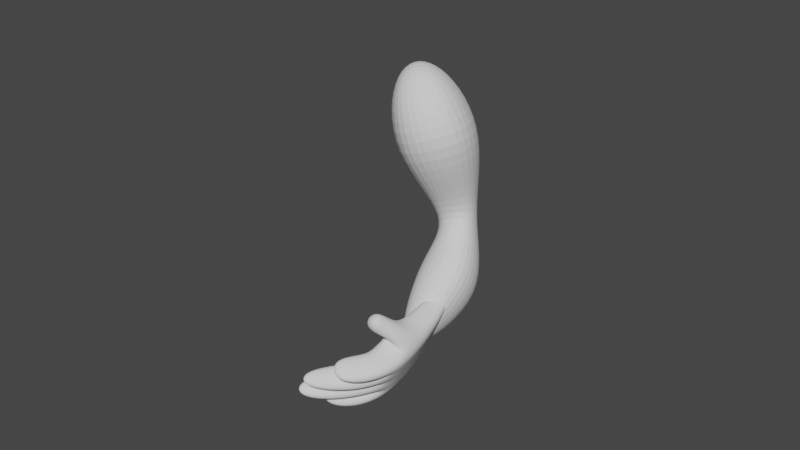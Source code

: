 # Source: parts_leg_d12_gorilla.blend  (saved by Blender 3.4.6; exported with 4.5.12 LTS)
import bpy
from mathutils import Matrix  # noqa: F401  (used for matrix-valued properties, if any)

bpy.ops.wm.read_factory_settings(use_empty=True)
scene = bpy.context.scene
scene.name = 'Scene'

# ---- collections
col_collection = bpy.data.collections.new('Collection'); scene.collection.children.link(col_collection)

# ---- world
world_world = bpy.data.worlds.new('World'); scene.world = world_world
world_world.use_nodes = True; world_world.node_tree.nodes.clear()
_N = world_world.node_tree.nodes; _L = world_world.node_tree.links
n0 = _N.new('ShaderNodeOutputWorld'); n0.name = 'World Output'; n0.location = (300, 300)
n1 = _N.new('ShaderNodeBackground'); n1.name = 'Background'; n1.location = (10, 300)
n1.inputs[0].default_value = (0.05088, 0.05088, 0.05088, 1.0)
_L.new(n1.outputs[0], n0.inputs[0])
n0.is_active_output = True
world_world.color = (0.05088, 0.05088, 0.05088)
world_world.use_sun_shadow = False
world_world.sun_shadow_jitter_overblur = 0.0

# ---- meshes
me_004 = bpy.data.meshes.new('立方体.004')
me_004.from_pydata([(-1.0, -1.0, -1.0), (-0.2146, -0.8135, 1.549), (-1.0, 1.0, -1.0), (-0.2146, 0.7626, 1.549), (1.0, -1.0, -1.0), (1.0, -0.8135, 1.549), (1.0, 1.0, -1.0), (1.0, 0.7626, 1.549), (-1.0, 0.0, -1.0), (-0.2146, 0.0, 1.549), (1.0, 0.0, -1.0), (1.0, 0.0, 1.549), (-0.2146, 0.5, 1.549), (1.0, 0.5, -1.0), (-1.0, 0.5, -1.0), (1.0, 0.5, 1.549), (-1.0, -0.5, -1.0), (1.0, -0.5, 1.549), (-0.2146, -0.5, 1.549), (1.0, -0.5, -1.0), (-1.0, -1.0, 0.0), (-1.0, 1.0, 0.0), (1.0, 1.0, 0.0), (1.0, -1.0, 0.0), (1.0, 0.0, 0.0), (-1.0, 0.0, 0.0), (1.0, 0.5, 0.0), (-1.0, 0.5, 0.0), (-1.0, -0.5, 0.0), (1.0, -0.5, 0.0), (-1.0, 1.0, -0.5), (1.0, 1.0, -0.5), (1.0, -1.0, -0.5), (1.0, 0.0, -0.5), (-1.0, 0.0, -0.5), (1.0, 0.5, -0.5), (-1.0, 0.5, -0.5), (-1.0, -0.5, -0.5), (1.0, -0.5, -0.5), (-1.0, -1.0, -0.5), (1.193, 1.0, -1.189), (-0.2713, 1.0, -1.701), (1.193, 0.5, -1.189), (-0.2713, 0.5, -1.701), (2.301, 0.8815, -1.768), (1.174, 0.8815, -2.132), (2.301, 0.6185, -1.768), (1.174, 0.6185, -2.132), (0.1551, 0.5, -1.874), (0.1551, -1.363e-08, -1.874), (1.62, 6.078e-09, -1.362), (1.62, 0.5, -1.362), (2.505, 0.3913, -2.584), (2.505, 0.1087, -2.584), (3.333, 0.1087, -2.295), (3.333, 0.3913, -2.295), (1.829, -0.5, -1.446), (1.829, 7.271e-09, -1.446), (0.3648, -1.243e-08, -1.959), (0.3648, -0.5, -1.959), (3.33, -0.3924, -2.335), (3.33, -0.1076, -2.335), (2.541, -0.1076, -2.671), (2.541, -0.3924, -2.671), (-0.295, -0.5, -1.692), (-0.295, -1.0, -1.692), (1.17, -1.0, -1.18), (1.17, -0.5, -1.18), (1.314, -0.614, -2.188), (1.314, -0.886, -2.188), (2.44, -0.886, -1.824), (2.44, -0.614, -1.824), (1.343, 1.672, -0.408), (2.053, 1.299, -0.408), (0.9341, 1.538, -0.8687), (1.726, 1.063, -0.8687), (1.757, 1.807, -0.5933), (2.468, 1.434, -0.5933), (1.502, 1.724, -0.8803), (2.213, 1.351, -0.8803), (-0.4838, -1.013, 0.3347), (10.07, 4.523, 4.228), (-0.1761, -0.07228, -0.1092), (8.908, 5.37, 3.334), (0.7862, -0.8885, 0.4363), (11.66, 4.038, 3.57), (1.094, 0.05179, -0.007651), (10.5, 4.885, 2.676), (2.482, 0.6041, 3.516), (2.863, 1.312, 3.232), (3.597, 1.089, 2.929), (3.217, 0.3805, 3.213), (5.884, 2.78, 5.143), (2.782, 5.038, 2.761), (7.052, 3.737, 0.9981), (10.15, 1.479, 3.38), (-0.9095, 2.175, 1.636), (3.911, 1.01, 1.548), (2.974, -0.7347, 2.246), (-2.411, -0.6194, 2.754)], [], [(27, 12, 3, 21), (21, 3, 7, 22), (29, 17, 5, 23), (23, 5, 1, 20), (4, 0, 65, 66), (17, 18, 1, 5), (15, 12, 9, 11), (13, 10, 50, 51), (26, 15, 11, 24), (28, 18, 9, 25), (22, 7, 15, 26), (2, 6, 40, 41), (7, 3, 12, 15), (25, 9, 12, 27), (20, 1, 18, 28), (11, 9, 18, 17), (8, 10, 57, 58), (24, 11, 17, 29), (33, 24, 29, 38), (39, 20, 28, 37), (34, 25, 27, 36), (31, 22, 26, 35), (37, 28, 25, 34), (35, 26, 24, 33), (32, 23, 20, 39), (38, 29, 23, 32), (21, 22, 73, 72), (36, 27, 21, 30), (14, 36, 30, 2), (2, 30, 31, 6), (19, 38, 32, 4), (4, 32, 39, 0), (13, 35, 33, 10), (16, 37, 34, 8), (6, 31, 35, 13), (8, 34, 36, 14), (0, 39, 37, 16), (10, 33, 38, 19), (41, 40, 44, 45), (14, 2, 41, 43), (6, 13, 42, 40), (13, 14, 43, 42), (45, 44, 46, 47), (42, 43, 47, 46), (40, 42, 46, 44), (43, 41, 45, 47), (51, 50, 54, 55), (10, 8, 49, 50), (14, 13, 51, 48), (8, 14, 48, 49), (52, 55, 54, 53), (49, 48, 52, 53), (48, 51, 55, 52), (50, 49, 53, 54), (58, 57, 61, 62), (16, 8, 58, 59), (10, 19, 56, 57), (19, 16, 59, 56), (62, 61, 60, 63), (59, 58, 62, 63), (57, 56, 60, 61), (56, 59, 63, 60), (64, 67, 71, 68), (0, 16, 64, 65), (19, 4, 66, 67), (16, 19, 67, 64), (68, 71, 70, 69), (66, 65, 69, 70), (67, 66, 70, 71), (65, 64, 68, 69), (73, 75, 79, 77), (22, 31, 75, 73), (30, 21, 72, 74), (31, 30, 74, 75), (78, 76, 77, 79), (72, 73, 77, 76), (75, 74, 78, 79), (74, 72, 76, 78), (92, 81, 83, 93), (93, 83, 87, 94), (94, 87, 85, 95), (95, 85, 81, 92), (82, 86, 84, 80), (87, 83, 81, 85), (98, 91, 88, 99), (97, 90, 91, 98), (96, 89, 90, 97), (99, 88, 89, 96), (91, 95, 92, 88), (90, 94, 95, 91), (89, 93, 94, 90), (88, 92, 93, 89), (80, 99, 96, 82), (82, 96, 97, 86), (86, 97, 98, 84), (84, 98, 99, 80)])
_uv = me_004.uv_layers.new(name='UVマップ')
_uv.uv.foreach_set('vector', [0.5, 0.1875, 0.625, 0.1875, 0.625, 0.25, 0.5, 0.25, 0.5, 0.25, 0.625, 0.25, 0.625, 0.5, 0.5, 0.5, 0.5, 0.6875, 0.625, 0.6875, 0.625, 0.75, 0.5, 0.75, 0.5, 0.75, 0.625, 0.75, 0.625, 1.0, 0.5, 1.0, 0.375, 0.75, 0.375, 1.0, 0.375, 1.0, 0.375, 0.75, 0.625, 0.6875, 0.875, 0.6875, 0.875, 0.75, 0.625, 0.75, 0.625, 0.5625, 0.875, 0.5625, 0.875, 0.625, 0.625, 0.625, 0.375, 0.5625, 0.375, 0.625, 0.375, 0.625, 0.375, 0.5625, 0.5, 0.5625, 0.625, 0.5625, 0.625, 0.625, 0.5, 0.625, 0.5, 0.0625, 0.625, 0.0625, 0.625, 0.125, 0.5, 0.125, 0.5, 0.5, 0.625, 0.5, 0.625, 0.5625, 0.5, 0.5625, 0.375, 0.25, 0.375, 0.5, 0.375, 0.5, 0.375, 0.25, 0.625, 0.5, 0.875, 0.5, 0.875, 0.5625, 0.625, 0.5625, 0.5, 0.125, 0.625, 0.125, 0.625, 0.1875, 0.5, 0.1875, 0.5, 0.0, 0.625, 0.0, 0.625, 0.0625, 0.5, 0.0625, 0.625, 0.625, 0.875, 0.625, 0.875, 0.6875, 0.625, 0.6875, 0.125, 0.625, 0.375, 0.625, 0.375, 0.625, 0.125, 0.625, 0.5, 0.625, 0.625, 0.625, 0.625, 0.6875, 0.5, 0.6875, 0.4375, 0.625, 0.5, 0.625, 0.5, 0.6875, 0.4375, 0.6875, 0.4375, 0.0, 0.5, 0.0, 0.5, 0.0625, 0.4375, 0.0625, 0.4375, 0.125, 0.5, 0.125, 0.5, 0.1875, 0.4375, 0.1875, 0.4375, 0.5, 0.5, 0.5, 0.5, 0.5625, 0.4375, 0.5625, 0.4375, 0.0625, 0.5, 0.0625, 0.5, 0.125, 0.4375, 0.125, 0.4375, 0.5625, 0.5, 0.5625, 0.5, 0.625, 0.4375, 0.625, 0.4375, 0.75, 0.5, 0.75, 0.5, 1.0, 0.4375, 1.0, 0.4375, 0.6875, 0.5, 0.6875, 0.5, 0.75, 0.4375, 0.75, 0.5, 0.25, 0.5, 0.5, 0.5, 0.5, 0.5, 0.25, 0.4375, 0.1875, 0.5, 0.1875, 0.5, 0.25, 0.4375, 0.25, 0.375, 0.1875, 0.4375, 0.1875, 0.4375, 0.25, 0.375, 0.25, 0.375, 0.25, 0.4375, 0.25, 0.4375, 0.5, 0.375, 0.5, 0.375, 0.6875, 0.4375, 0.6875, 0.4375, 0.75, 0.375, 0.75, 0.375, 0.75, 0.4375, 0.75, 0.4375, 1.0, 0.375, 1.0, 0.375, 0.5625, 0.4375, 0.5625, 0.4375, 0.625, 0.375, 0.625, 0.375, 0.0625, 0.4375, 0.0625, 0.4375, 0.125, 0.375, 0.125, 0.375, 0.5, 0.4375, 0.5, 0.4375, 0.5625, 0.375, 0.5625, 0.375, 0.125, 0.4375, 0.125, 0.4375, 0.1875, 0.375, 0.1875, 0.375, 0.0, 0.4375, 0.0, 0.4375, 0.0625, 0.375, 0.0625, 0.375, 0.625, 0.4375, 0.625, 0.4375, 0.6875, 0.375, 0.6875, 0.375, 0.25, 0.375, 0.5, 0.375, 0.5, 0.375, 0.25, 0.375, 0.1875, 0.375, 0.25, 0.375, 0.25, 0.375, 0.1875, 0.375, 0.5, 0.375, 0.5625, 0.375, 0.5625, 0.375, 0.5, 0.375, 0.5625, 0.125, 0.5625, 0.125, 0.5625, 0.375, 0.5625, 0.125, 0.5, 0.375, 0.5, 0.375, 0.5625, 0.125, 0.5625, 0.375, 0.5625, 0.125, 0.5625, 0.125, 0.5625, 0.375, 0.5625, 0.375, 0.5, 0.375, 0.5625, 0.375, 0.5625, 0.375, 0.5, 0.375, 0.1875, 0.375, 0.25, 0.375, 0.25, 0.375, 0.1875, 0.375, 0.5625, 0.375, 0.625, 0.375, 0.625, 0.375, 0.5625, 0.375, 0.625, 0.125, 0.625, 0.125, 0.625, 0.375, 0.625, 0.125, 0.5625, 0.375, 0.5625, 0.375, 0.5625, 0.125, 0.5625, 0.375, 0.125, 0.375, 0.1875, 0.375, 0.1875, 0.375, 0.125, 0.125, 0.5625, 0.375, 0.5625, 0.375, 0.625, 0.125, 0.625, 0.375, 0.125, 0.375, 0.1875, 0.375, 0.1875, 0.375, 0.125, 0.125, 0.5625, 0.375, 0.5625, 0.375, 0.5625, 0.125, 0.5625, 0.375, 0.625, 0.125, 0.625, 0.125, 0.625, 0.375, 0.625, 0.125, 0.625, 0.375, 0.625, 0.375, 0.625, 0.125, 0.625, 0.375, 0.0625, 0.375, 0.125, 0.375, 0.125, 0.375, 0.0625, 0.375, 0.625, 0.375, 0.6875, 0.375, 0.6875, 0.375, 0.625, 0.375, 0.6875, 0.125, 0.6875, 0.125, 0.6875, 0.375, 0.6875, 0.125, 0.625, 0.375, 0.625, 0.375, 0.6875, 0.125, 0.6875, 0.375, 0.0625, 0.375, 0.125, 0.375, 0.125, 0.375, 0.0625, 0.375, 0.625, 0.375, 0.6875, 0.375, 0.6875, 0.375, 0.625, 0.375, 0.6875, 0.125, 0.6875, 0.125, 0.6875, 0.375, 0.6875, 0.125, 0.6875, 0.375, 0.6875, 0.375, 0.6875, 0.125, 0.6875, 0.375, 0.0, 0.375, 0.0625, 0.375, 0.0625, 0.375, 0.0, 0.375, 0.6875, 0.375, 0.75, 0.375, 0.75, 0.375, 0.6875, 0.125, 0.6875, 0.375, 0.6875, 0.375, 0.6875, 0.125, 0.6875, 0.125, 0.6875, 0.375, 0.6875, 0.375, 0.75, 0.125, 0.75, 0.375, 0.75, 0.375, 1.0, 0.375, 1.0, 0.375, 0.75, 0.375, 0.6875, 0.375, 0.75, 0.375, 0.75, 0.375, 0.6875, 0.375, 0.0, 0.375, 0.0625, 0.375, 0.0625, 0.375, 0.0, 0.5, 0.5, 0.4375, 0.5, 0.4375, 0.5, 0.5, 0.5, 0.5, 0.5, 0.4375, 0.5, 0.4375, 0.5, 0.5, 0.5, 0.4375, 0.25, 0.5, 0.25, 0.5, 0.25, 0.4375, 0.25, 0.4375, 0.5, 0.4375, 0.25, 0.4375, 0.25, 0.4375, 0.5, 0.4375, 0.25, 0.5, 0.25, 0.5, 0.5, 0.4375, 0.5, 0.5, 0.25, 0.5, 0.5, 0.5, 0.5, 0.5, 0.25, 0.4375, 0.5, 0.4375, 0.25, 0.4375, 0.25, 0.4375, 0.5, 0.4375, 0.25, 0.5, 0.25, 0.5, 0.25, 0.4375, 0.25, 0.5625, 0.0, 0.625, 0.0, 0.625, 0.25, 0.5625, 0.25, 0.5625, 0.25, 0.625, 0.25, 0.625, 0.5, 0.5625, 0.5, 0.5625, 0.5, 0.625, 0.5, 0.625, 0.75, 0.5625, 0.75, 0.5625, 0.75, 0.625, 0.75, 0.625, 1.0, 0.5625, 1.0, 0.125, 0.5, 0.375, 0.5, 0.375, 0.75, 0.125, 0.75, 0.625, 0.5, 0.875, 0.5, 0.875, 0.75, 0.625, 0.75, 0.4375, 0.75, 0.5, 0.75, 0.5, 1.0, 0.4375, 1.0, 0.4375, 0.5, 0.5, 0.5, 0.5, 0.75, 0.4375, 0.75, 0.4375, 0.25, 0.5, 0.25, 0.5, 0.5, 0.4375, 0.5, 0.4375, 0.0, 0.5, 0.0, 0.5, 0.25, 0.4375, 0.25, 0.5, 0.75, 0.5625, 0.75, 0.5625, 1.0, 0.5, 1.0, 0.5, 0.5, 0.5625, 0.5, 0.5625, 0.75, 0.5, 0.75, 0.5, 0.25, 0.5625, 0.25, 0.5625, 0.5, 0.5, 0.5, 0.5, 0.0, 0.5625, 0.0, 0.5625, 0.25, 0.5, 0.25, 0.375, 0.0, 0.4375, 0.0, 0.4375, 0.25, 0.375, 0.25, 0.375, 0.25, 0.4375, 0.25, 0.4375, 0.5, 0.375, 0.5, 0.375, 0.5, 0.4375, 0.5, 0.4375, 0.75, 0.375, 0.75, 0.375, 0.75, 0.4375, 0.75, 0.4375, 1.0, 0.375, 1.0])
me_004.update()

# ---- objects
ob_002 = bpy.data.objects.new('立方体.002', me_004)

# ---- transforms, parenting, visibility, modifiers, constraints
ob_002.location = (4.362, -2.552, -4.045)
ob_002.rotation_euler = (1.242, -0.4751, -3.039)
ob_002.scale = (1.428, 3.379, 3.797)
_m = ob_002.modifiers.new('細分化', 'SUBSURF')
_m.levels = 2
_m.render_levels = 3

# ---- collection membership
col_collection.objects.link(ob_002)

# ---- scene / render settings (as saved in the file)
scene.frame_start = 1; scene.frame_end = 250; scene.frame_set(1)
scene.render.engine = 'CYCLES'
scene.cycles.sampling_pattern = 'TABULATED_SOBOL'
scene.cycles.use_light_tree = False
scene.view_settings.view_transform = 'Filmic'
bpy.context.view_layer.update()

# ---- added for rendering (the .blend has no active camera and no usable light): camera, sun
cam_auto = bpy.data.cameras.new('AutoCamera')
cam_auto.lens = 50.0
cam_auto.sensor_width = 36.0
cam_auto.clip_end = 1000.0
ob_auto_camera = bpy.data.objects.new('AutoCamera', cam_auto)
scene.collection.objects.link(ob_auto_camera)
ob_auto_camera.location = (56.5164, -65.9209, 50.002)
ob_auto_camera.rotation_euler = (1.09748, -7.21219e-08, 0.694738)
scene.camera = ob_auto_camera
light_auto_sun = bpy.data.lights.new('AutoSun', 'SUN')
light_auto_sun.energy = 3.0
light_auto_sun.angle = 0.0523599
ob_auto_sun = bpy.data.objects.new('AutoSun', light_auto_sun)
scene.collection.objects.link(ob_auto_sun)
ob_auto_sun.rotation_euler = (0.872665, 0.174533, 0.523599)
bpy.context.view_layer.update()

